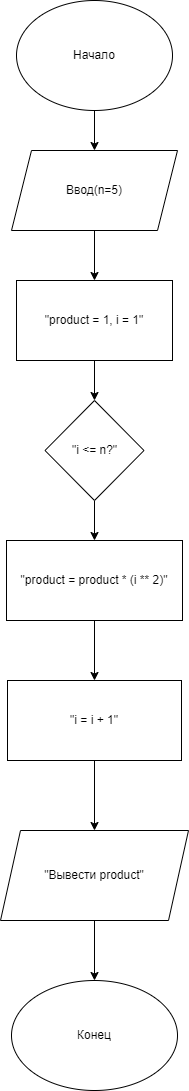

The diagram above was exported from draw.io. Its source (the exported page's mxGraphModel, read from the mxfile embedded in the PNG):
<mxGraphModel dx="1002" dy="663" grid="1" gridSize="10" guides="1" tooltips="1" connect="1" arrows="1" fold="1" page="1" pageScale="1" pageWidth="827" pageHeight="1169" math="0" shadow="0">
  <root>
    <mxCell id="0" />
    <mxCell id="1" parent="0" />
    <mxCell id="7kHxWicb67xlwztiZC0A-13" value="" style="edgeStyle=orthogonalEdgeStyle;rounded=0;orthogonalLoop=1;jettySize=auto;html=1;" edge="1" parent="1" source="7kHxWicb67xlwztiZC0A-2" target="7kHxWicb67xlwztiZC0A-3">
      <mxGeometry relative="1" as="geometry" />
    </mxCell>
    <mxCell id="7kHxWicb67xlwztiZC0A-2" value="Ввод(n=5)" style="shape=parallelogram;perimeter=parallelogramPerimeter;whiteSpace=wrap;html=1;fixedSize=1;" vertex="1" parent="1">
      <mxGeometry x="331" y="170" width="166" height="80" as="geometry" />
    </mxCell>
    <mxCell id="7kHxWicb67xlwztiZC0A-14" value="" style="edgeStyle=orthogonalEdgeStyle;rounded=0;orthogonalLoop=1;jettySize=auto;html=1;" edge="1" parent="1" source="7kHxWicb67xlwztiZC0A-3" target="7kHxWicb67xlwztiZC0A-4">
      <mxGeometry relative="1" as="geometry" />
    </mxCell>
    <mxCell id="7kHxWicb67xlwztiZC0A-3" value="&quot;product = 1, i = 1&quot;" style="rounded=0;whiteSpace=wrap;html=1;" vertex="1" parent="1">
      <mxGeometry x="336" y="300" width="156" height="80" as="geometry" />
    </mxCell>
    <mxCell id="7kHxWicb67xlwztiZC0A-15" value="" style="edgeStyle=orthogonalEdgeStyle;rounded=0;orthogonalLoop=1;jettySize=auto;html=1;" edge="1" parent="1" source="7kHxWicb67xlwztiZC0A-4" target="7kHxWicb67xlwztiZC0A-7">
      <mxGeometry relative="1" as="geometry" />
    </mxCell>
    <mxCell id="7kHxWicb67xlwztiZC0A-4" value="&quot;i &amp;lt;= n?&quot;" style="rhombus;whiteSpace=wrap;html=1;" vertex="1" parent="1">
      <mxGeometry x="364.5" y="420" width="99" height="100" as="geometry" />
    </mxCell>
    <mxCell id="7kHxWicb67xlwztiZC0A-12" value="" style="edgeStyle=orthogonalEdgeStyle;rounded=0;orthogonalLoop=1;jettySize=auto;html=1;" edge="1" parent="1" source="7kHxWicb67xlwztiZC0A-6" target="7kHxWicb67xlwztiZC0A-2">
      <mxGeometry relative="1" as="geometry" />
    </mxCell>
    <mxCell id="7kHxWicb67xlwztiZC0A-6" value="Начало" style="ellipse;whiteSpace=wrap;html=1;" vertex="1" parent="1">
      <mxGeometry x="336" y="20" width="156" height="110" as="geometry" />
    </mxCell>
    <mxCell id="7kHxWicb67xlwztiZC0A-16" value="" style="edgeStyle=orthogonalEdgeStyle;rounded=0;orthogonalLoop=1;jettySize=auto;html=1;" edge="1" parent="1" source="7kHxWicb67xlwztiZC0A-7" target="7kHxWicb67xlwztiZC0A-8">
      <mxGeometry relative="1" as="geometry" />
    </mxCell>
    <mxCell id="7kHxWicb67xlwztiZC0A-7" value="&quot;product = product * (i ** 2)&quot;" style="rounded=0;whiteSpace=wrap;html=1;" vertex="1" parent="1">
      <mxGeometry x="326" y="560" width="176" height="80" as="geometry" />
    </mxCell>
    <mxCell id="7kHxWicb67xlwztiZC0A-17" value="" style="edgeStyle=orthogonalEdgeStyle;rounded=0;orthogonalLoop=1;jettySize=auto;html=1;" edge="1" parent="1" source="7kHxWicb67xlwztiZC0A-8" target="7kHxWicb67xlwztiZC0A-9">
      <mxGeometry relative="1" as="geometry" />
    </mxCell>
    <mxCell id="7kHxWicb67xlwztiZC0A-8" value="&quot;i = i + 1&quot;" style="rounded=0;whiteSpace=wrap;html=1;" vertex="1" parent="1">
      <mxGeometry x="327" y="700" width="174" height="80" as="geometry" />
    </mxCell>
    <mxCell id="7kHxWicb67xlwztiZC0A-18" value="" style="edgeStyle=orthogonalEdgeStyle;rounded=0;orthogonalLoop=1;jettySize=auto;html=1;" edge="1" parent="1" source="7kHxWicb67xlwztiZC0A-9" target="7kHxWicb67xlwztiZC0A-10">
      <mxGeometry relative="1" as="geometry" />
    </mxCell>
    <mxCell id="7kHxWicb67xlwztiZC0A-9" value="&quot;Вывести product&quot;" style="shape=parallelogram;perimeter=parallelogramPerimeter;whiteSpace=wrap;html=1;fixedSize=1;" vertex="1" parent="1">
      <mxGeometry x="320" y="850" width="188" height="90" as="geometry" />
    </mxCell>
    <mxCell id="7kHxWicb67xlwztiZC0A-10" value="Конец" style="ellipse;whiteSpace=wrap;html=1;" vertex="1" parent="1">
      <mxGeometry x="331" y="1000" width="166" height="110" as="geometry" />
    </mxCell>
  </root>
</mxGraphModel>